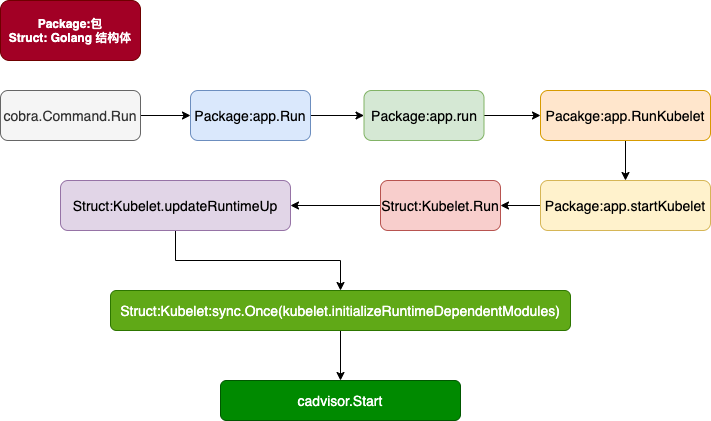

The diagram above was exported from draw.io. Its source (the exported page's mxGraphModel, read from the mxfile embedded in the PNG):
<mxGraphModel dx="1757" dy="2090" grid="1" gridSize="10" guides="1" tooltips="1" connect="1" arrows="1" fold="1" page="1" pageScale="1" pageWidth="827" pageHeight="1169" math="0" shadow="0">
  <root>
    <mxCell id="0" />
    <mxCell id="1" parent="0" />
    <mxCell id="4" style="edgeStyle=orthogonalEdgeStyle;rounded=0;orthogonalLoop=1;jettySize=auto;html=1;exitX=1;exitY=0.5;exitDx=0;exitDy=0;entryX=0;entryY=0.5;entryDx=0;entryDy=0;fontSize=14;" parent="1" source="2" target="3" edge="1">
      <mxGeometry relative="1" as="geometry" />
    </mxCell>
    <mxCell id="2" value="cobra.Command.Run" style="rounded=1;whiteSpace=wrap;html=1;fillColor=#f5f5f5;strokeColor=#666666;fontColor=#333333;fontSize=14;" parent="1" vertex="1">
      <mxGeometry x="-10" y="50" width="140" height="50" as="geometry" />
    </mxCell>
    <mxCell id="6" style="edgeStyle=orthogonalEdgeStyle;rounded=0;orthogonalLoop=1;jettySize=auto;html=1;exitX=1;exitY=0.5;exitDx=0;exitDy=0;entryX=0;entryY=0.5;entryDx=0;entryDy=0;fontSize=14;" parent="1" source="3" target="5" edge="1">
      <mxGeometry relative="1" as="geometry" />
    </mxCell>
    <mxCell id="3" value="Package:app.Run" style="rounded=1;whiteSpace=wrap;html=1;fillColor=#dae8fc;strokeColor=#6c8ebf;fontSize=14;" parent="1" vertex="1">
      <mxGeometry x="180" y="50" width="120" height="50" as="geometry" />
    </mxCell>
    <mxCell id="8" style="edgeStyle=orthogonalEdgeStyle;rounded=0;orthogonalLoop=1;jettySize=auto;html=1;exitX=1;exitY=0.5;exitDx=0;exitDy=0;entryX=0;entryY=0.5;entryDx=0;entryDy=0;fontSize=14;" parent="1" source="5" target="7" edge="1">
      <mxGeometry relative="1" as="geometry" />
    </mxCell>
    <mxCell id="5" value="Package:app.run" style="rounded=1;whiteSpace=wrap;html=1;fillColor=#d5e8d4;strokeColor=#82b366;fontSize=14;" parent="1" vertex="1">
      <mxGeometry x="353.5" y="50" width="120" height="50" as="geometry" />
    </mxCell>
    <mxCell id="10" style="edgeStyle=orthogonalEdgeStyle;rounded=0;orthogonalLoop=1;jettySize=auto;html=1;exitX=0.5;exitY=1;exitDx=0;exitDy=0;fontSize=14;" parent="1" source="7" target="9" edge="1">
      <mxGeometry relative="1" as="geometry" />
    </mxCell>
    <mxCell id="7" value="Pacakge:app.RunKubelet" style="rounded=1;whiteSpace=wrap;html=1;fontSize=14;fillColor=#ffe6cc;strokeColor=#d79b00;" parent="1" vertex="1">
      <mxGeometry x="530" y="50" width="170" height="50" as="geometry" />
    </mxCell>
    <mxCell id="12" style="edgeStyle=orthogonalEdgeStyle;rounded=0;orthogonalLoop=1;jettySize=auto;html=1;exitX=0;exitY=0.5;exitDx=0;exitDy=0;fontSize=14;" parent="1" source="9" target="11" edge="1">
      <mxGeometry relative="1" as="geometry" />
    </mxCell>
    <mxCell id="9" value="Package:app.startKubelet" style="rounded=1;whiteSpace=wrap;html=1;fontSize=14;fillColor=#fff2cc;strokeColor=#d6b656;" parent="1" vertex="1">
      <mxGeometry x="530" y="140" width="170" height="50" as="geometry" />
    </mxCell>
    <mxCell id="14" style="edgeStyle=orthogonalEdgeStyle;rounded=0;orthogonalLoop=1;jettySize=auto;html=1;exitX=0;exitY=0.5;exitDx=0;exitDy=0;entryX=1;entryY=0.5;entryDx=0;entryDy=0;fontSize=14;" parent="1" source="11" target="13" edge="1">
      <mxGeometry relative="1" as="geometry" />
    </mxCell>
    <mxCell id="11" value="Struct:Kubelet.Run" style="rounded=1;whiteSpace=wrap;html=1;fontSize=14;fillColor=#f8cecc;strokeColor=#b85450;" parent="1" vertex="1">
      <mxGeometry x="370" y="140" width="120" height="50" as="geometry" />
    </mxCell>
    <mxCell id="16" style="edgeStyle=orthogonalEdgeStyle;rounded=0;orthogonalLoop=1;jettySize=auto;html=1;exitX=0.5;exitY=1;exitDx=0;exitDy=0;entryX=0.5;entryY=0;entryDx=0;entryDy=0;fontSize=14;" parent="1" source="13" target="15" edge="1">
      <mxGeometry relative="1" as="geometry" />
    </mxCell>
    <mxCell id="13" value="Struct:Kubelet.updateRuntimeUp" style="rounded=1;whiteSpace=wrap;html=1;fontSize=14;fillColor=#e1d5e7;strokeColor=#9673a6;" parent="1" vertex="1">
      <mxGeometry x="50" y="140" width="230" height="50" as="geometry" />
    </mxCell>
    <mxCell id="18" style="edgeStyle=orthogonalEdgeStyle;rounded=0;orthogonalLoop=1;jettySize=auto;html=1;exitX=0.5;exitY=1;exitDx=0;exitDy=0;entryX=0.5;entryY=0;entryDx=0;entryDy=0;fontSize=14;" parent="1" source="15" target="17" edge="1">
      <mxGeometry relative="1" as="geometry" />
    </mxCell>
    <mxCell id="15" value="Struct:Kubelet:sync.Once(kubelet.initializeRuntimeDependentModules)" style="rounded=1;whiteSpace=wrap;html=1;fontSize=14;fillColor=#60a917;strokeColor=#2D7600;fontColor=#ffffff;" parent="1" vertex="1">
      <mxGeometry x="100" y="250" width="460" height="40" as="geometry" />
    </mxCell>
    <mxCell id="17" value="cadvisor.Start" style="rounded=1;whiteSpace=wrap;html=1;fontSize=14;fillColor=#008a00;strokeColor=#005700;fontColor=#ffffff;" parent="1" vertex="1">
      <mxGeometry x="210" y="340" width="240" height="40" as="geometry" />
    </mxCell>
    <mxCell id="19" value="&lt;b&gt;Package:包&lt;br&gt;Struct: Golang 结构体&lt;br&gt;&lt;/b&gt;" style="rounded=1;whiteSpace=wrap;html=1;fillColor=#a20025;strokeColor=#6F0000;fontColor=#ffffff;" vertex="1" parent="1">
      <mxGeometry x="-10" y="-40" width="140" height="60" as="geometry" />
    </mxCell>
  </root>
</mxGraphModel>